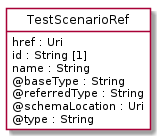

The diagram above was rendered by PlantUML. Its source (embedded in the PNG):
@startuml
hide circle
hide methods
hide stereotype
show <<Enumeration>> stereotype
skinparam class {
   BackgroundColor<<Enumeration>> #E6F5F7
   BackgroundColor<<Ref>> #FFFFE0
   BackgroundColor<<Pivot>> #FFFFFFF
   BackgroundColor<<SimpleType>> #E2F0DA
   BackgroundColor #FCF2E3
}

class TestScenarioRef <<Pivot>> {
    href : Uri
    id : String [1]
    name : String
    @baseType : String
    @referredType : String
    @schemaLocation : Uri
    @type : String
}


@enduml